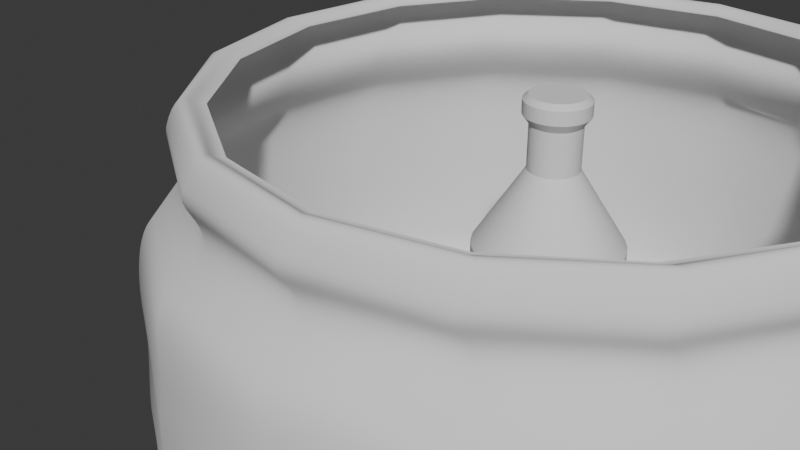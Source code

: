 # Source: bottle.blend  (saved by Blender 4.5.90; exported with 4.5.12 LTS)
import bpy
from mathutils import Matrix  # noqa: F401  (used for matrix-valued properties, if any)

bpy.ops.wm.read_factory_settings(use_empty=True)
scene = bpy.context.scene
scene.name = 'Scene'

# ---- collections
col_collection = bpy.data.collections.new('Collection'); scene.collection.children.link(col_collection)

# ---- node groups
ng_smooth_by_angle = bpy.data.node_groups.new('Smooth by Angle', 'GeometryNodeTree')
_s = ng_smooth_by_angle.interface.new_socket(name='Mesh', in_out='OUTPUT', socket_type='NodeSocketGeometry')
_s = ng_smooth_by_angle.interface.new_socket(name='Mesh', in_out='INPUT', socket_type='NodeSocketGeometry')
_s = ng_smooth_by_angle.interface.new_socket(name='Angle', in_out='INPUT', socket_type='NodeSocketFloat')
_s.subtype = 'ANGLE'
_s.default_value = 0.5236
_s.min_value = 0.0
_s.max_value = 3.142
_s.description = 'Maximum face angle for smooth edges'
_s = ng_smooth_by_angle.interface.new_socket(name='Ignore Sharpness', in_out='INPUT', socket_type='NodeSocketBool')
_s.force_non_field = True
ng_smooth_by_angle.description = 'Set the sharpness of mesh edges based on the angle between the neighboring faces'
ng_smooth_by_angle.is_modifier = True
_N = ng_smooth_by_angle.nodes; _L = ng_smooth_by_angle.links
n0 = _N.new('GeometryNodeSetShadeSmooth'); n0.name = 'Set Shade Smooth'; n0.location = (120, -80)
n0.domain = 'EDGE'
n1 = _N.new('GeometryNodeSetShadeSmooth'); n1.name = 'Set Shade Smooth.001'; n1.location = (300, -80)
n2 = _N.new('NodeGroupOutput'); n2.name = 'Group Output'; n2.location = (480, -80)
n3 = _N.new('GeometryNodeInputMeshEdgeAngle'); n3.name = 'Edge Angle'; n3.location = (-440, -240)
n4 = _N.new('NodeGroupInput'); n4.name = 'Group Input'; n4.location = (-80, -80)
n5 = _N.new('GeometryNodeInputEdgeSmooth'); n5.name = 'Is Edge Smooth'; n5.location = (-260, -120)
n6 = _N.new('GeometryNodeInputShadeSmooth'); n6.name = 'Is Shade Smooth'; n6.location = (-440, -397)
n7 = _N.new('FunctionNodeCompare'); n7.name = 'Compare'; n7.location = (-260, -260)
n7.operation = 'LESS_EQUAL'
n7.inputs[6].default_value = (0.0, 0.0, 0.0, 0.0)
n7.inputs[7].default_value = (0.0, 0.0, 0.0, 0.0)
n8 = _N.new('FunctionNodeBooleanMath'); n8.name = 'Boolean Math.001'; n8.location = (-80, -260)
n9 = _N.new('NodeGroupInput'); n9.name = 'Group Input.001'; n9.location = (-440, -329)
n10 = _N.new('NodeGroupInput'); n10.name = 'Group Input.002'; n10.location = (-259, -189)
n11 = _N.new('FunctionNodeBooleanMath'); n11.name = 'Boolean Math'; n11.location = (-80, -149)
n11.operation = 'OR'
n12 = _N.new('FunctionNodeBooleanMath'); n12.name = 'Boolean Math.002'; n12.location = (-260, -380)
n12.operation = 'OR'
n13 = _N.new('NodeGroupInput'); n13.name = 'Group Input.003'; n13.location = (-440, -460)
_L.new(n3.outputs[0], n7.inputs[0])
_L.new(n1.outputs[0], n2.inputs[0])
_L.new(n9.outputs[1], n7.inputs[1])
_L.new(n7.outputs[0], n8.inputs[0])
_L.new(n4.outputs[0], n0.inputs[0])
_L.new(n0.outputs[0], n1.inputs[0])
_L.new(n8.outputs[0], n0.inputs[2])
_L.new(n10.outputs[2], n11.inputs[1])
_L.new(n5.outputs[0], n11.inputs[0])
_L.new(n11.outputs[0], n0.inputs[1])
_L.new(n13.outputs[2], n12.inputs[1])
_L.new(n6.outputs[0], n12.inputs[0])
_L.new(n12.outputs[0], n8.inputs[1])
n2.is_active_output = True

# ---- world
world_world = bpy.data.worlds.new('World'); scene.world = world_world
world_world.use_nodes = True; world_world.node_tree.nodes.clear()
_N = world_world.node_tree.nodes; _L = world_world.node_tree.links
n0 = _N.new('ShaderNodeOutputWorld'); n0.name = 'World Output'; n0.location = (200, 100)
n1 = _N.new('ShaderNodeBackground'); n1.name = 'Background'; n1.location = (-200, 100)
n1.inputs[0].default_value = (0.05088, 0.05088, 0.05088, 1.0)
_L.new(n1.outputs[0], n0.inputs[0])
n0.is_active_output = True
world_world.color = (0.05088, 0.05088, 0.05088)
world_world.sun_shadow_jitter_overblur = 0.0

# ---- meshes
me_plane = bpy.data.meshes.new('Plane')
me_plane.from_pydata([(-0.8142, -0.8142, 0.0), (0.8142, -0.8142, 0.0), (-0.8142, 0.8142, 0.0), (0.8142, 0.8142, 0.0), (-1.151, 5.033e-08, 0.0), (-5.033e-08, -1.151, 0.0), (1.151, -5.033e-08, 0.0), (5.033e-08, 1.151, 0.0), (0.0, 0.0, 0.0), (-1.064, -0.4407, 0.0), (0.4407, -1.064, 0.0), (1.064, 0.4407, 0.0), (-0.4407, 1.064, 0.0), (-1.064, 0.4407, 0.0), (-0.4407, -1.064, 0.0), (1.064, -0.4407, 0.0), (0.4407, 1.064, 0.0), (0.0, 0.5, 0.0), (0.0, -0.5, 0.0), (-0.5, 0.0, 0.0), (0.5, 0.0, 0.0), (0.5, -0.5, 0.0), (-0.5, -0.5, 0.0), (-0.5, 0.5, 0.0), (0.5, 0.5, 0.0), (-0.9574, -0.6397, 0.0), (0.6397, -0.9574, 0.0), (0.9574, 0.6397, 0.0), (-0.6397, 0.9574, 0.0), (-1.129, 0.2246, 0.0), (-0.2246, -1.129, 0.0), (1.129, -0.2246, 0.0), (0.2246, 1.129, 0.0), (0.0, 0.75, 0.0), (0.0, -0.25, 0.0), (-0.75, 0.0, 0.0), (0.25, 0.0, 0.0), (-1.129, -0.2246, 0.0), (0.2246, -1.129, 0.0), (1.129, 0.2246, 0.0), (-0.2246, 1.129, 0.0), (-0.9574, 0.6397, 0.0), (-0.6397, -0.9574, 0.0), (0.9574, -0.6397, 0.0), (0.6397, 0.9574, 0.0), (0.0, 0.25, 0.0), (0.0, -0.75, 0.0), (-0.25, 0.0, 0.0), (0.75, 0.0, 0.0), (0.5, -0.25, 0.0), (0.5, -0.75, 0.0), (0.25, -0.5, 0.0), (0.75, -0.5, 0.0), (-0.5, -0.25, 0.0), (-0.5, -0.75, 0.0), (-0.75, -0.5, 0.0), (-0.25, -0.5, 0.0), (-0.5, 0.75, 0.0), (-0.5, 0.25, 0.0), (-0.75, 0.5, 0.0), (-0.25, 0.5, 0.0), (0.5, 0.75, 0.0), (0.5, 0.25, 0.0), (0.25, 0.5, 0.0), (0.75, 0.5, 0.0), (0.75, 0.25, 0.0), (0.25, 0.25, 0.0), (0.25, 0.75, 0.0), (-0.25, 0.25, 0.0), (-0.75, 0.25, 0.0), (-0.75, 0.75, 0.0), (-0.25, -0.75, 0.0), (-0.75, -0.75, 0.0), (-0.75, -0.25, 0.0), (0.75, -0.75, 0.0), (0.25, -0.75, 0.0), (0.25, -0.25, 0.0), (0.75, -0.25, 0.0), (-0.25, -0.25, 0.0), (-0.25, 0.75, 0.0), (0.75, 0.75, 0.0), (-0.8142, -0.8142, 0.0), (0.8142, -0.8142, 0.0), (-0.8142, 0.8142, 0.0), (0.8142, 0.8142, 0.0), (-1.151, 5.033e-08, 0.0), (-5.033e-08, -1.151, 0.0), (1.151, -5.033e-08, 0.0), (5.033e-08, 1.151, 0.0), (-1.064, -0.4407, 0.0), (0.4407, -1.064, 0.0), (1.064, 0.4407, 0.0), (-0.4407, 1.064, 0.0), (-1.064, 0.4407, 0.0), (-0.4407, -1.064, 0.0), (1.064, -0.4407, 0.0), (0.4407, 1.064, 0.0), (-0.9574, -0.6397, 0.0), (0.6397, -0.9574, 0.0), (0.9574, 0.6397, 0.0), (-0.6397, 0.9574, 0.0), (-1.129, 0.2246, 0.0), (-0.2246, -1.129, 0.0), (1.129, -0.2246, 0.0), (0.2246, 1.129, 0.0), (-1.129, -0.2246, 0.0), (0.2246, -1.129, 0.0), (1.129, 0.2246, 0.0), (-0.2246, 1.129, 0.0), (-0.9574, 0.6397, 0.0), (-0.6397, -0.9574, 0.0), (0.9574, -0.6397, 0.0), (0.6397, 0.9574, 0.0), (-0.8142, -0.8142, 0.0), (0.8142, -0.8142, 0.0), (-0.8142, 0.8142, 0.0), (0.8142, 0.8142, 0.0), (-1.151, 5.033e-08, 0.0), (-5.033e-08, -1.151, 0.0), (1.151, -5.033e-08, 0.0), (5.033e-08, 1.151, 0.0), (-1.064, -0.4407, 0.0), (0.4407, -1.064, 0.0), (1.064, 0.4407, 0.0), (-0.4407, 1.064, 0.0), (-1.064, 0.4407, 0.0), (-0.4407, -1.064, 0.0), (1.064, -0.4407, 0.0), (0.4407, 1.064, 0.0), (-0.9574, -0.6397, 0.0), (0.6397, -0.9574, 0.0), (0.9574, 0.6397, 0.0), (-0.6397, 0.9574, 0.0), (-1.129, 0.2246, 0.0), (-0.2246, -1.129, 0.0), (1.129, -0.2246, 0.0), (0.2246, 1.129, 0.0), (-1.129, -0.2246, 0.0), (0.2246, -1.129, 0.0), (1.129, 0.2246, 0.0), (-0.2246, 1.129, 0.0), (-0.9574, 0.6397, 0.0), (-0.6397, -0.9574, 0.0), (0.9574, -0.6397, 0.0), (0.6397, 0.9574, 0.0), (-0.8888, -0.8888, 0.1285), (0.8888, -0.8888, 0.1285), (-0.8888, 0.8888, 0.1285), (0.8888, 0.8888, 0.1285), (-1.257, 5.529e-08, 0.1285), (-5.477e-08, -1.257, 0.1285), (1.257, -5.46e-08, 0.1285), (5.512e-08, 1.257, 0.1285), (-1.161, -0.481, 0.1285), (0.481, -1.161, 0.1285), (1.161, 0.481, 0.1285), (-0.481, 1.161, 0.1285), (-1.161, 0.481, 0.1285), (-0.481, -1.161, 0.1285), (1.161, -0.481, 0.1285), (0.481, 1.161, 0.1285), (-1.045, -0.6984, 0.1285), (0.6984, -1.045, 0.1285), (1.045, 0.6984, 0.1285), (-0.6984, 1.045, 0.1285), (-1.233, 0.2452, 0.1285), (-0.2452, -1.233, 0.1285), (1.233, -0.2452, 0.1285), (0.2452, 1.233, 0.1285), (-1.233, -0.2452, 0.1285), (0.2452, -1.233, 0.1285), (1.233, 0.2452, 0.1285), (-0.2452, 1.233, 0.1285), (-1.045, 0.6984, 0.1285), (-0.6984, -1.045, 0.1285), (1.045, -0.6984, 0.1285), (0.6984, 1.045, 0.1285), (-0.986, -0.986, 0.2728), (0.986, -0.986, 0.2728), (-0.986, 0.986, 0.2728), (0.986, 0.986, 0.2728), (-1.394, 6.133e-08, 0.2728), (-6.097e-08, -1.394, 0.2728), (1.394, -6.057e-08, 0.2728), (6.094e-08, 1.394, 0.2728), (-1.288, -0.5336, 0.2728), (0.5336, -1.288, 0.2728), (1.288, 0.5336, 0.2728), (-0.5336, 1.288, 0.2728), (-1.288, 0.5336, 0.2728), (-0.5336, -1.288, 0.2728), (1.288, -0.5336, 0.2728), (0.5336, 1.288, 0.2728), (-1.159, -0.7747, 0.2728), (0.7747, -1.159, 0.2728), (1.159, 0.7747, 0.2728), (-0.7747, 1.159, 0.2728), (-1.368, 0.272, 0.2728), (-0.272, -1.368, 0.2728), (1.368, -0.272, 0.2728), (0.272, 1.368, 0.2728), (-1.368, -0.272, 0.2728), (0.272, -1.368, 0.2728), (1.368, 0.272, 0.2728), (-0.272, 1.368, 0.2728), (-1.159, 0.7747, 0.2728), (-0.7747, -1.159, 0.2728), (1.159, -0.7747, 0.2728), (0.7747, 1.159, 0.2728), (-0.986, -0.986, 0.2728), (0.986, -0.986, 0.2728), (-0.986, 0.986, 0.2728), (0.986, 0.986, 0.2728), (-1.394, 6.133e-08, 0.2728), (-6.097e-08, -1.394, 0.2728), (1.394, -6.057e-08, 0.2728), (6.094e-08, 1.394, 0.2728), (-1.288, -0.5336, 0.2728), (0.5336, -1.288, 0.2728), (1.288, 0.5336, 0.2728), (-0.5336, 1.288, 0.2728), (-1.288, 0.5336, 0.2728), (-0.5336, -1.288, 0.2728), (1.288, -0.5336, 0.2728), (0.5336, 1.288, 0.2728), (-1.159, -0.7747, 0.2728), (0.7747, -1.159, 0.2728), (1.159, 0.7747, 0.2728), (-0.7747, 1.159, 0.2728), (-1.368, 0.272, 0.2728), (-0.272, -1.368, 0.2728), (1.368, -0.272, 0.2728), (0.272, 1.368, 0.2728), (-1.368, -0.272, 0.2728), (0.272, -1.368, 0.2728), (1.368, 0.272, 0.2728), (-0.272, 1.368, 0.2728), (-1.159, 0.7747, 0.2728), (-0.7747, -1.159, 0.2728), (1.159, -0.7747, 0.2728), (0.7747, 1.159, 0.2728), (-0.986, -0.986, 0.2728), (0.986, -0.986, 0.2728), (-0.986, 0.986, 0.2728), (0.986, 0.986, 0.2728), (-1.394, 6.133e-08, 0.2728), (-6.097e-08, -1.394, 0.2728), (1.394, -6.057e-08, 0.2728), (6.094e-08, 1.394, 0.2728), (-1.288, -0.5336, 0.2728), (0.5336, -1.288, 0.2728), (1.288, 0.5336, 0.2728), (-0.5336, 1.288, 0.2728), (-1.288, 0.5336, 0.2728), (-0.5336, -1.288, 0.2728), (1.288, -0.5336, 0.2728), (0.5336, 1.288, 0.2728), (-1.159, -0.7747, 0.2728), (0.7747, -1.159, 0.2728), (1.159, 0.7747, 0.2728), (-0.7747, 1.159, 0.2728), (-1.368, 0.272, 0.2728), (-0.272, -1.368, 0.2728), (1.368, -0.272, 0.2728), (0.272, 1.368, 0.2728), (-1.368, -0.272, 0.2728), (0.272, -1.368, 0.2728), (1.368, 0.272, 0.2728), (-0.272, 1.368, 0.2728), (-1.159, 0.7747, 0.2728), (-0.7747, -1.159, 0.2728), (1.159, -0.7747, 0.2728), (0.7747, 1.159, 0.2728), (-0.986, -0.986, 4.373), (0.986, -0.986, 4.373), (-0.986, 0.986, 4.373), (0.986, 0.986, 4.373), (-1.394, 6.133e-08, 4.373), (-6.097e-08, -1.394, 4.373), (1.394, -6.057e-08, 4.373), (6.094e-08, 1.394, 4.373), (-1.288, -0.5336, 4.373), (0.5336, -1.288, 4.373), (1.288, 0.5336, 4.373), (-0.5336, 1.288, 4.373), (-1.288, 0.5336, 4.373), (-0.5336, -1.288, 4.373), (1.288, -0.5336, 4.373), (0.5336, 1.288, 4.373), (-1.159, -0.7747, 4.373), (0.7747, -1.159, 4.373), (1.159, 0.7747, 4.373), (-0.7747, 1.159, 4.373), (-1.368, 0.272, 4.373), (-0.272, -1.368, 4.373), (1.368, -0.272, 4.373), (0.272, 1.368, 4.373), (-1.368, -0.272, 4.373), (0.272, -1.368, 4.373), (1.368, 0.272, 4.373), (-0.272, 1.368, 4.373), (-1.159, 0.7747, 4.373), (-0.7747, -1.159, 4.373), (1.159, -0.7747, 4.373), (0.7747, 1.159, 4.373), (-0.3365, -0.3365, 5.836), (0.3365, -0.3365, 5.836), (-0.3365, 0.3365, 5.836), (0.3365, 0.3365, 5.836), (-0.4758, 2.093e-08, 5.836), (-1.958e-08, -0.4758, 5.836), (0.4758, -2.067e-08, 5.836), (2.202e-08, 0.4758, 5.836), (-0.4396, -0.1821, 5.836), (0.1821, -0.4396, 5.836), (0.4396, 0.1821, 5.836), (-0.1821, 0.4396, 5.836), (-0.4396, 0.1821, 5.836), (-0.1821, -0.4396, 5.836), (0.4396, -0.1821, 5.836), (0.1821, 0.4396, 5.836), (-0.3956, -0.2644, 5.836), (0.2644, -0.3956, 5.836), (0.3956, 0.2644, 5.836), (-0.2644, 0.3956, 5.836), (-0.4667, 0.09283, 5.836), (-0.09283, -0.4667, 5.836), (0.4667, -0.09283, 5.836), (0.09283, 0.4667, 5.836), (-0.4667, -0.09283, 5.836), (0.09283, -0.4667, 5.836), (0.4667, 0.09283, 5.836), (-0.09283, 0.4667, 5.836), (-0.3956, 0.2644, 5.836), (-0.2644, -0.3956, 5.836), (0.3956, -0.2644, 5.836), (0.2644, 0.3956, 5.836), (-0.3365, -0.3365, 6.673), (0.3365, -0.3365, 6.673), (-0.3365, 0.3365, 6.673), (0.3365, 0.3365, 6.673), (-0.4758, 2.093e-08, 6.673), (-1.958e-08, -0.4758, 6.673), (0.4758, -2.067e-08, 6.673), (2.202e-08, 0.4758, 6.673), (-0.4396, -0.1821, 6.673), (0.1821, -0.4396, 6.673), (0.4396, 0.1821, 6.673), (-0.1821, 0.4396, 6.673), (-0.4396, 0.1821, 6.673), (-0.1821, -0.4396, 6.673), (0.4396, -0.1821, 6.673), (0.1821, 0.4396, 6.673), (-0.3956, -0.2644, 6.673), (0.2644, -0.3956, 6.673), (0.3956, 0.2644, 6.673), (-0.2644, 0.3956, 6.673), (-0.4667, 0.09283, 6.673), (-0.09283, -0.4667, 6.673), (0.4667, -0.09283, 6.673), (0.09283, 0.4667, 6.673), (-0.4667, -0.09283, 6.673), (0.09283, -0.4667, 6.673), (0.4667, 0.09283, 6.673), (-0.09283, 0.4667, 6.673), (-0.3956, 0.2644, 6.673), (-0.2644, -0.3956, 6.673), (0.3956, -0.2644, 6.673), (0.2644, 0.3956, 6.673), (-0.3365, -0.3365, 6.673), (0.3365, -0.3365, 6.673), (-0.3365, 0.3365, 6.673), (0.3365, 0.3365, 6.673), (-0.4758, 2.093e-08, 6.673), (-1.958e-08, -0.4758, 6.673), (0.4758, -2.067e-08, 6.673), (2.202e-08, 0.4758, 6.673), (-0.4396, -0.1821, 6.673), (0.1821, -0.4396, 6.673), (0.4396, 0.1821, 6.673), (-0.1821, 0.4396, 6.673), (-0.4396, 0.1821, 6.673), (-0.1821, -0.4396, 6.673), (0.4396, -0.1821, 6.673), (0.1821, 0.4396, 6.673), (-0.3956, -0.2644, 6.673), (0.2644, -0.3956, 6.673), (0.3956, 0.2644, 6.673), (-0.2644, 0.3956, 6.673), (-0.4667, 0.09283, 6.673), (-0.09283, -0.4667, 6.673), (0.4667, -0.09283, 6.673), (0.09283, 0.4667, 6.673), (-0.4667, -0.09283, 6.673), (0.09283, -0.4667, 6.673), (0.4667, 0.09283, 6.673), (-0.09283, 0.4667, 6.673), (-0.3956, 0.2644, 6.673), (-0.2644, -0.3956, 6.673), (0.3956, -0.2644, 6.673), (0.2644, 0.3956, 6.673), (-0.4284, -0.4284, 6.847), (0.4284, -0.4284, 6.847), (-0.4284, 0.4284, 6.847), (0.4284, 0.4284, 6.847), (-0.6059, 2.665e-08, 6.847), (-2.493e-08, -0.6059, 6.847), (0.6059, -2.632e-08, 6.847), (2.804e-08, 0.6059, 6.847), (-0.5598, -0.2319, 6.847), (0.2319, -0.5598, 6.847), (0.5598, 0.2319, 6.847), (-0.2319, 0.5598, 6.847), (-0.5598, 0.2319, 6.847), (-0.2319, -0.5598, 6.847), (0.5598, -0.2319, 6.847), (0.2319, 0.5598, 6.847), (-0.5038, -0.3366, 6.847), (0.3366, -0.5038, 6.847), (0.5038, 0.3366, 6.847), (-0.3366, 0.5038, 6.847), (-0.5942, 0.1182, 6.847), (-0.1182, -0.5942, 6.847), (0.5942, -0.1182, 6.847), (0.1182, 0.5942, 6.847), (-0.5942, -0.1182, 6.847), (0.1182, -0.5942, 6.847), (0.5942, 0.1182, 6.847), (-0.1182, 0.5942, 6.847), (-0.5038, 0.3366, 6.847), (-0.3366, -0.5038, 6.847), (0.5038, -0.3366, 6.847), (0.3366, 0.5038, 6.847), (1.063, -0.4322, 0.1991), (-0.3599, -0.3599, 7.202), (-0.4284, -0.4284, 7.106), (0.3599, -0.3599, 7.202), (0.4284, -0.4284, 7.106), (-0.3599, 0.3599, 7.202), (-0.4284, 0.4284, 7.106), (0.3599, 0.3599, 7.202), (0.4284, 0.4284, 7.106), (-0.509, 2.515e-08, 7.202), (-0.6059, 2.665e-08, 7.106), (-2.608e-08, -0.509, 7.202), (-2.493e-08, -0.6059, 7.106), (0.509, -2.421e-08, 7.202), (0.6059, -2.632e-08, 7.106), (2.608e-08, 0.509, 7.202), (2.804e-08, 0.6059, 7.106), (-0.4702, -0.1948, 7.202), (-0.5598, -0.2319, 7.106), (0.1948, -0.4702, 7.202), (0.2319, -0.5598, 7.106), (0.4702, 0.1948, 7.202), (0.5598, 0.2319, 7.106), (-0.1948, 0.4702, 7.202), (-0.2319, 0.5598, 7.106), (-0.4702, 0.1948, 7.202), (-0.5598, 0.2319, 7.106), (-0.1948, -0.4702, 7.202), (-0.2319, -0.5598, 7.106), (0.4702, -0.1948, 7.202), (0.5598, -0.2319, 7.106), (0.1948, 0.4702, 7.202), (0.2319, 0.5598, 7.106), (-0.5038, -0.3366, 7.106), (-0.4232, -0.2828, 7.202), (0.3366, -0.5038, 7.106), (0.2828, -0.4232, 7.202), (0.5038, 0.3366, 7.106), (0.4232, 0.2828, 7.202), (-0.3366, 0.5038, 7.106), (-0.2828, 0.4232, 7.202), (-0.5942, 0.1182, 7.106), (-0.4992, 0.09929, 7.202), (-0.1182, -0.5942, 7.106), (-0.09929, -0.4992, 7.202), (0.5942, -0.1182, 7.106), (0.4992, -0.09929, 7.202), (0.1182, 0.5942, 7.106), (0.09929, 0.4992, 7.202), (-0.5942, -0.1182, 7.106), (-0.4992, -0.09929, 7.202), (0.1182, -0.5942, 7.106), (0.09929, -0.4992, 7.202), (0.5942, 0.1182, 7.106), (0.4992, 0.09929, 7.202), (-0.1182, 0.5942, 7.106), (-0.09929, 0.4992, 7.202), (-0.5038, 0.3366, 7.106), (-0.4232, 0.2828, 7.202), (-0.3366, -0.5038, 7.106), (-0.2828, -0.4232, 7.202), (0.5038, -0.3366, 7.106), (0.4232, -0.2828, 7.202), (0.3366, 0.5038, 7.106), (0.2828, 0.4232, 7.202)], [], [(80, 27, 3, 44), (79, 33, 7, 40), (78, 34, 8, 47), (77, 31, 6, 48), (76, 49, 20, 36), (75, 50, 21, 51), (74, 43, 15, 52), (73, 53, 19, 35), (72, 54, 22, 55), (71, 46, 18, 56), (70, 57, 12, 28), (69, 58, 23, 59), (68, 45, 17, 60), (67, 61, 16, 32), (66, 62, 24, 63), (65, 39, 11, 64), (62, 65, 64, 24), (20, 48, 65, 62), (48, 6, 39, 65), (45, 66, 63, 17), (8, 36, 66, 45), (36, 20, 62, 66), (33, 67, 32, 7), (17, 63, 67, 33), (63, 24, 61, 67), (58, 68, 60, 23), (19, 47, 68, 58), (47, 8, 45, 68), (29, 69, 59, 13), (4, 35, 69, 29), (35, 19, 58, 69), (41, 70, 28, 2), (13, 59, 70, 41), (59, 23, 57, 70), (54, 71, 56, 22), (14, 30, 71, 54), (30, 5, 46, 71), (25, 72, 55, 9), (0, 42, 72, 25), (42, 14, 54, 72), (37, 73, 35, 4), (9, 55, 73, 37), (55, 22, 53, 73), (50, 74, 52, 21), (10, 26, 74, 50), (26, 1, 43, 74), (46, 75, 51, 18), (5, 38, 75, 46), (38, 10, 50, 75), (34, 76, 36, 8), (18, 51, 76, 34), (51, 21, 49, 76), (49, 77, 48, 20), (21, 52, 77, 49), (52, 15, 31, 77), (53, 78, 47, 19), (22, 56, 78, 53), (56, 18, 34, 78), (57, 79, 40, 12), (23, 60, 79, 57), (60, 17, 33, 79), (61, 80, 44, 16), (24, 64, 80, 61), (64, 11, 27, 80), (37, 4, 85, 105), (9, 37, 105, 89), (38, 5, 86, 106), (10, 38, 106, 90), (25, 9, 89, 97), (0, 25, 97, 81), (39, 6, 87, 107), (11, 39, 107, 91), (26, 10, 90, 98), (1, 26, 98, 82), (40, 7, 88, 108), (12, 40, 108, 92), (27, 11, 91, 99), (3, 27, 99, 84), (41, 2, 83, 109), (13, 41, 109, 93), (28, 12, 92, 100), (2, 28, 100, 83), (42, 0, 81, 110), (14, 42, 110, 94), (29, 13, 93, 101), (4, 29, 101, 85), (43, 1, 82, 111), (15, 43, 111, 95), (30, 14, 94, 102), (5, 30, 102, 86), (44, 3, 84, 112), (16, 44, 112, 96), (31, 15, 95, 103), (6, 31, 103, 87), (32, 16, 96, 104), (7, 32, 104, 88), (107, 87, 119, 139), (94, 110, 142, 126), (81, 97, 129, 113), (108, 88, 120, 140), (95, 111, 143, 127), (82, 98, 130, 114), (109, 83, 115, 141), (96, 112, 144, 128), (84, 99, 131, 116), (110, 81, 113, 142), (97, 89, 121, 129), (83, 100, 132, 115), (111, 82, 114, 143), (98, 90, 122, 130), (85, 101, 133, 117), (112, 84, 116, 144), (99, 91, 123, 131), (86, 102, 134, 118), (100, 92, 124, 132), (87, 103, 135, 119), (101, 93, 125, 133), (88, 104, 136, 120), (102, 94, 126, 134), (89, 105, 137, 121), (103, 95, 127, 135), (90, 106, 138, 122), (104, 96, 128, 136), (91, 107, 139, 123), (105, 85, 117, 137), (92, 108, 140, 124), (106, 86, 118, 138), (93, 109, 141, 125), (116, 131, 163, 148), (142, 113, 145, 174), (129, 121, 153, 161), (115, 132, 164, 147), (143, 114, 146, 175), (130, 122, 154, 162), (117, 133, 165, 149), (144, 116, 148, 176), (131, 123, 155, 163), (118, 134, 166, 150), (132, 124, 156, 164), (119, 135, 167, 151), (133, 125, 157, 165), (120, 136, 168, 152), (134, 126, 158, 166), (121, 137, 169, 153), (135, 127, 159, 167), (122, 138, 170, 154), (136, 128, 160, 168), (123, 139, 171, 155), (137, 117, 149, 169), (124, 140, 172, 156), (138, 118, 150, 170), (125, 141, 173, 157), (139, 119, 151, 171), (126, 142, 174, 158), (113, 129, 161, 145), (140, 120, 152, 172), (127, 143, 175, 159), (114, 130, 162, 146), (141, 115, 147, 173), (128, 144, 176, 160), (150, 166, 198, 182), (164, 156, 188, 196), (151, 167, 199, 183), (165, 157, 189, 197), (152, 168, 200, 184), (166, 158, 190, 198), (153, 169, 201, 185), (167, 159, 191, 199), (154, 170, 202, 186), (168, 160, 192, 200), (155, 171, 203, 187), (169, 149, 181, 201), (156, 172, 204, 188), (170, 150, 182, 202), (157, 173, 205, 189), (171, 151, 183, 203), (158, 174, 206, 190), (145, 161, 193, 177), (172, 152, 184, 204), (159, 175, 207, 191), (146, 162, 194, 178), (173, 147, 179, 205), (160, 176, 208, 192), (148, 163, 195, 180), (174, 145, 177, 206), (161, 153, 185, 193), (147, 164, 196, 179), (175, 146, 178, 207), (162, 154, 186, 194), (149, 165, 197, 181), (176, 148, 180, 208), (163, 155, 187, 195), (185, 201, 233, 217), (199, 191, 223, 231), (186, 202, 234, 218), (200, 192, 224, 232), (187, 203, 235, 219), (201, 181, 213, 233), (188, 204, 236, 220), (202, 182, 214, 234), (189, 205, 237, 221), (203, 183, 215, 235), (190, 206, 238, 222), (177, 193, 225, 209), (204, 184, 216, 236), (191, 207, 239, 223), (178, 194, 226, 210), (205, 179, 211, 237), (192, 208, 240, 224), (180, 195, 227, 212), (206, 177, 209, 238), (193, 185, 217, 225), (179, 196, 228, 211), (207, 178, 210, 239), (194, 186, 218, 226), (181, 197, 229, 213), (208, 180, 212, 240), (195, 187, 219, 227), (182, 198, 230, 214), (196, 188, 220, 228), (183, 199, 231, 215), (197, 189, 221, 229), (184, 200, 232, 216), (198, 190, 222, 230), (220, 236, 268, 252), (234, 214, 246, 266), (221, 237, 269, 253), (235, 215, 247, 267), (222, 238, 270, 254), (209, 225, 257, 241), (236, 216, 248, 268), (223, 239, 271, 255), (210, 226, 258, 242), (237, 211, 243, 269), (224, 240, 272, 256), (212, 227, 259, 244), (238, 209, 241, 270), (225, 217, 249, 257), (211, 228, 260, 243), (239, 210, 242, 271), (226, 218, 250, 258), (213, 229, 261, 245), (240, 212, 244, 272), (227, 219, 251, 259), (214, 230, 262, 246), (228, 220, 252, 260), (215, 231, 263, 247), (229, 221, 253, 261), (216, 232, 264, 248), (230, 222, 254, 262), (217, 233, 265, 249), (231, 223, 255, 263), (218, 234, 266, 250), (232, 224, 256, 264), (219, 235, 267, 251), (233, 213, 245, 265), (255, 271, 303, 287), (242, 258, 290, 274), (269, 243, 275, 301), (256, 272, 304, 288), (244, 259, 291, 276), (270, 241, 273, 302), (257, 249, 281, 289), (243, 260, 292, 275), (271, 242, 274, 303), (258, 250, 282, 290), (245, 261, 293, 277), (272, 244, 276, 304), (259, 251, 283, 291), (246, 262, 294, 278), (260, 252, 284, 292), (247, 263, 295, 279), (261, 253, 285, 293), (248, 264, 296, 280), (262, 254, 286, 294), (249, 265, 297, 281), (263, 255, 287, 295), (250, 266, 298, 282), (264, 256, 288, 296), (251, 267, 299, 283), (265, 245, 277, 297), (252, 268, 300, 284), (266, 246, 278, 298), (253, 269, 301, 285), (267, 247, 279, 299), (254, 270, 302, 286), (241, 257, 289, 273), (268, 248, 280, 300), (290, 282, 314, 322), (277, 293, 325, 309), (304, 276, 308, 336), (291, 283, 315, 323), (278, 294, 326, 310), (292, 284, 316, 324), (279, 295, 327, 311), (293, 285, 317, 325), (280, 296, 328, 312), (294, 286, 318, 326), (281, 297, 329, 313), (295, 287, 319, 327), (282, 298, 330, 314), (296, 288, 320, 328), (283, 299, 331, 315), (297, 277, 309, 329), (284, 300, 332, 316), (298, 278, 310, 330), (285, 301, 333, 317), (299, 279, 311, 331), (286, 302, 334, 318), (273, 289, 321, 305), (300, 280, 312, 332), (287, 303, 335, 319), (274, 290, 322, 306), (301, 275, 307, 333), (288, 304, 336, 320), (276, 291, 323, 308), (302, 273, 305, 334), (289, 281, 313, 321), (275, 292, 324, 307), (303, 274, 306, 335), (325, 317, 349, 357), (312, 328, 360, 344), (326, 318, 350, 358), (313, 329, 361, 345), (327, 319, 351, 359), (314, 330, 362, 346), (328, 320, 352, 360), (315, 331, 363, 347), (329, 309, 341, 361), (316, 332, 364, 348), (330, 310, 342, 362), (317, 333, 365, 349), (331, 311, 343, 363), (318, 334, 366, 350), (305, 321, 353, 337), (332, 312, 344, 364), (319, 335, 367, 351), (306, 322, 354, 338), (333, 307, 339, 365), (320, 336, 368, 352), (308, 323, 355, 340), (334, 305, 337, 366), (321, 313, 345, 353), (307, 324, 356, 339), (335, 306, 338, 367), (322, 314, 346, 354), (309, 325, 357, 341), (336, 308, 340, 368), (323, 315, 347, 355), (310, 326, 358, 342), (324, 316, 348, 356), (311, 327, 359, 343), (360, 352, 384, 392), (347, 363, 395, 379), (361, 341, 373, 393), (348, 364, 396, 380), (362, 342, 374, 394), (349, 365, 397, 381), (363, 343, 375, 395), (350, 366, 398, 382), (337, 353, 385, 369), (364, 344, 376, 396), (351, 367, 399, 383), (338, 354, 386, 370), (365, 339, 371, 397), (352, 368, 400, 384), (340, 355, 387, 372), (366, 337, 369, 398), (353, 345, 377, 385), (339, 356, 388, 371), (367, 338, 370, 399), (354, 346, 378, 386), (341, 357, 389, 373), (368, 340, 372, 400), (355, 347, 379, 387), (342, 358, 390, 374), (356, 348, 380, 388), (343, 359, 391, 375), (357, 349, 381, 389), (344, 360, 392, 376), (358, 350, 382, 390), (345, 361, 393, 377), (359, 351, 383, 391), (346, 362, 394, 378), (395, 375, 407, 427), (382, 398, 430, 414), (369, 385, 417, 401), (396, 376, 408, 428), (383, 399, 431, 415), (370, 386, 418, 402), (397, 371, 403, 429), (384, 400, 432, 416), (372, 387, 419, 404), (398, 369, 401, 430), (385, 377, 409, 417), (371, 388, 420, 403), (399, 370, 402, 431), (386, 378, 410, 418), (373, 389, 421, 405), (400, 372, 404, 432), (387, 379, 411, 419), (374, 390, 422, 406), (388, 380, 412, 420), (375, 391, 423, 407), (389, 381, 413, 421), (376, 392, 424, 408), (390, 382, 414, 422), (377, 393, 425, 409), (391, 383, 415, 423), (378, 394, 426, 410), (392, 384, 416, 424), (379, 395, 427, 411), (393, 373, 405, 425), (380, 396, 428, 412), (394, 374, 406, 426), (381, 397, 429, 413), (467, 434, 435, 466), (469, 436, 437, 468), (471, 440, 441, 470), (473, 438, 439, 472), (475, 442, 443, 474), (477, 444, 445, 476), (479, 446, 447, 478), (481, 448, 449, 480), (483, 450, 451, 482), (485, 452, 453, 484), (487, 454, 455, 486), (489, 456, 457, 488), (491, 458, 459, 490), (493, 460, 461, 492), (495, 462, 463, 494), (497, 464, 465, 496), (450, 467, 466, 451), (452, 469, 468, 453), (454, 471, 470, 455), (456, 473, 472, 457), (458, 475, 474, 459), (460, 477, 476, 461), (462, 479, 478, 463), (464, 481, 480, 465), (442, 483, 482, 443), (444, 485, 484, 445), (446, 487, 486, 447), (448, 489, 488, 449), (438, 491, 490, 439), (434, 493, 492, 435), (436, 495, 494, 437), (440, 497, 496, 441), (467, 450, 483, 442, 475, 458, 491, 438, 473, 456, 489, 448, 481, 464, 497, 440, 471, 454, 487, 446, 479, 462, 495, 436, 469, 452, 485, 444, 477, 460, 493, 434), (430, 401, 435, 492), (401, 417, 466, 435), (431, 402, 437, 494), (402, 418, 468, 437), (429, 403, 439, 490), (403, 420, 472, 439), (432, 404, 441, 496), (404, 419, 470, 441), (425, 405, 443, 482), (405, 421, 474, 443), (426, 406, 445, 484), (406, 422, 476, 445), (427, 407, 447, 486), (407, 423, 478, 447), (428, 408, 449, 488), (408, 424, 480, 449), (417, 409, 451, 466), (409, 425, 482, 451), (418, 410, 453, 468), (410, 426, 484, 453), (419, 411, 455, 470), (411, 427, 486, 455), (420, 412, 457, 472), (412, 428, 488, 457), (421, 413, 459, 474), (413, 429, 490, 459), (422, 414, 461, 476), (414, 430, 492, 461), (423, 415, 463, 478), (415, 431, 494, 463), (424, 416, 465, 480), (416, 432, 496, 465)])
me_plane.polygons.foreach_set('use_smooth', [True] * 481)
_uv = me_plane.uv_layers.new(name='UVMap')
_uv.uv.foreach_set('vector', [0.875, 0.875, 1.0, 0.875, 1.0, 1.0, 0.875, 1.0, 0.375, 0.875, 0.5, 0.875, 0.5, 1.0, 0.375, 1.0, 0.375, 0.375, 0.5, 0.375, 0.5, 0.5, 0.375, 0.5, 0.875, 0.375, 1.0, 0.375, 1.0, 0.5, 0.875, 0.5, 0.625, 0.375, 0.75, 0.375, 0.75, 0.5, 0.625, 0.5, 0.625, 0.125, 0.75, 0.125, 0.75, 0.25, 0.625, 0.25, 0.875, 0.125, 1.0, 0.125, 1.0, 0.25, 0.875, 0.25, 0.125, 0.375, 0.25, 0.375, 0.25, 0.5, 0.125, 0.5, 0.125, 0.125, 0.25, 0.125, 0.25, 0.25, 0.125, 0.25, 0.375, 0.125, 0.5, 0.125, 0.5, 0.25, 0.375, 0.25, 0.125, 0.875, 0.25, 0.875, 0.25, 1.0, 0.125, 1.0, 0.125, 0.625, 0.25, 0.625, 0.25, 0.75, 0.125, 0.75, 0.375, 0.625, 0.5, 0.625, 0.5, 0.75, 0.375, 0.75, 0.625, 0.875, 0.75, 0.875, 0.75, 1.0, 0.625, 1.0, 0.625, 0.625, 0.75, 0.625, 0.75, 0.75, 0.625, 0.75, 0.875, 0.625, 1.0, 0.625, 1.0, 0.75, 0.875, 0.75, 0.75, 0.625, 0.875, 0.625, 0.875, 0.75, 0.75, 0.75, 0.75, 0.5, 0.875, 0.5, 0.875, 0.625, 0.75, 0.625, 0.875, 0.5, 1.0, 0.5, 1.0, 0.625, 0.875, 0.625, 0.5, 0.625, 0.625, 0.625, 0.625, 0.75, 0.5, 0.75, 0.5, 0.5, 0.625, 0.5, 0.625, 0.625, 0.5, 0.625, 0.625, 0.5, 0.75, 0.5, 0.75, 0.625, 0.625, 0.625, 0.5, 0.875, 0.625, 0.875, 0.625, 1.0, 0.5, 1.0, 0.5, 0.75, 0.625, 0.75, 0.625, 0.875, 0.5, 0.875, 0.625, 0.75, 0.75, 0.75, 0.75, 0.875, 0.625, 0.875, 0.25, 0.625, 0.375, 0.625, 0.375, 0.75, 0.25, 0.75, 0.25, 0.5, 0.375, 0.5, 0.375, 0.625, 0.25, 0.625, 0.375, 0.5, 0.5, 0.5, 0.5, 0.625, 0.375, 0.625, 0.0, 0.625, 0.125, 0.625, 0.125, 0.75, 0.0, 0.75, 0.0, 0.5, 0.125, 0.5, 0.125, 0.625, 0.0, 0.625, 0.125, 0.5, 0.25, 0.5, 0.25, 0.625, 0.125, 0.625, 0.0, 0.875, 0.125, 0.875, 0.125, 1.0, 0.0, 1.0, 0.0, 0.75, 0.125, 0.75, 0.125, 0.875, 0.0, 0.875, 0.125, 0.75, 0.25, 0.75, 0.25, 0.875, 0.125, 0.875, 0.25, 0.125, 0.375, 0.125, 0.375, 0.25, 0.25, 0.25, 0.25, 0.0, 0.375, 0.0, 0.375, 0.125, 0.25, 0.125, 0.375, 0.0, 0.5, 0.0, 0.5, 0.125, 0.375, 0.125, 0.0, 0.125, 0.125, 0.125, 0.125, 0.25, 0.0, 0.25, 0.0, 0.0, 0.125, 0.0, 0.125, 0.125, 0.0, 0.125, 0.125, 0.0, 0.25, 0.0, 0.25, 0.125, 0.125, 0.125, 0.0, 0.375, 0.125, 0.375, 0.125, 0.5, 0.0, 0.5, 0.0, 0.25, 0.125, 0.25, 0.125, 0.375, 0.0, 0.375, 0.125, 0.25, 0.25, 0.25, 0.25, 0.375, 0.125, 0.375, 0.75, 0.125, 0.875, 0.125, 0.875, 0.25, 0.75, 0.25, 0.75, 0.0, 0.875, 0.0, 0.875, 0.125, 0.75, 0.125, 0.875, 0.0, 1.0, 0.0, 1.0, 0.125, 0.875, 0.125, 0.5, 0.125, 0.625, 0.125, 0.625, 0.25, 0.5, 0.25, 0.5, 0.0, 0.625, 0.0, 0.625, 0.125, 0.5, 0.125, 0.625, 0.0, 0.75, 0.0, 0.75, 0.125, 0.625, 0.125, 0.5, 0.375, 0.625, 0.375, 0.625, 0.5, 0.5, 0.5, 0.5, 0.25, 0.625, 0.25, 0.625, 0.375, 0.5, 0.375, 0.625, 0.25, 0.75, 0.25, 0.75, 0.375, 0.625, 0.375, 0.75, 0.375, 0.875, 0.375, 0.875, 0.5, 0.75, 0.5, 0.75, 0.25, 0.875, 0.25, 0.875, 0.375, 0.75, 0.375, 0.875, 0.25, 1.0, 0.25, 1.0, 0.375, 0.875, 0.375, 0.25, 0.375, 0.375, 0.375, 0.375, 0.5, 0.25, 0.5, 0.25, 0.25, 0.375, 0.25, 0.375, 0.375, 0.25, 0.375, 0.375, 0.25, 0.5, 0.25, 0.5, 0.375, 0.375, 0.375, 0.25, 0.875, 0.375, 0.875, 0.375, 1.0, 0.25, 1.0, 0.25, 0.75, 0.375, 0.75, 0.375, 0.875, 0.25, 0.875, 0.375, 0.75, 0.5, 0.75, 0.5, 0.875, 0.375, 0.875, 0.75, 0.875, 0.875, 0.875, 0.875, 1.0, 0.75, 1.0, 0.75, 0.75, 0.875, 0.75, 0.875, 0.875, 0.75, 0.875, 0.875, 0.75, 1.0, 0.75, 1.0, 0.875, 0.875, 0.875, 0.0, 0.375, 0.0, 0.5, 0.0, 0.5, 0.0, 0.375, 0.0, 0.25, 0.0, 0.375, 0.0, 0.375, 0.0, 0.25, 0.625, 0.0, 0.5, 0.0, 0.5, 0.0, 0.625, 0.0, 0.75, 0.0, 0.625, 0.0, 0.625, 0.0, 0.75, 0.0, 0.0, 0.125, 0.0, 0.25, 0.0, 0.25, 0.0, 0.125, 0.0, 0.0, 0.0, 0.125, 0.0, 0.125, 0.0, 0.0, 1.0, 0.625, 1.0, 0.5, 1.0, 0.5, 1.0, 0.625, 1.0, 0.75, 1.0, 0.625, 1.0, 0.625, 1.0, 0.75, 0.875, 0.0, 0.75, 0.0, 0.75, 0.0, 0.875, 0.0, 1.0, 0.0, 0.875, 0.0, 0.875, 0.0, 1.0, 0.0, 0.375, 1.0, 0.5, 1.0, 0.5, 1.0, 0.375, 1.0, 0.25, 1.0, 0.375, 1.0, 0.375, 1.0, 0.25, 1.0, 1.0, 0.875, 1.0, 0.75, 1.0, 0.75, 1.0, 0.875, 1.0, 1.0, 1.0, 0.875, 1.0, 0.875, 1.0, 1.0, 0.0, 0.875, 0.0, 1.0, 0.0, 1.0, 0.0, 0.875, 0.0, 0.75, 0.0, 0.875, 0.0, 0.875, 0.0, 0.75, 0.125, 1.0, 0.25, 1.0, 0.25, 1.0, 0.125, 1.0, 0.0, 1.0, 0.125, 1.0, 0.125, 1.0, 0.0, 1.0, 0.125, 0.0, 0.0, 0.0, 0.0, 0.0, 0.125, 0.0, 0.25, 0.0, 0.125, 0.0, 0.125, 0.0, 0.25, 0.0, 0.0, 0.625, 0.0, 0.75, 0.0, 0.75, 0.0, 0.625, 0.0, 0.5, 0.0, 0.625, 0.0, 0.625, 0.0, 0.5, 1.0, 0.125, 1.0, 0.0, 1.0, 0.0, 1.0, 0.125, 1.0, 0.25, 1.0, 0.125, 1.0, 0.125, 1.0, 0.25, 0.375, 0.0, 0.25, 0.0, 0.25, 0.0, 0.375, 0.0, 0.5, 0.0, 0.375, 0.0, 0.375, 0.0, 0.5, 0.0, 0.875, 1.0, 1.0, 1.0, 1.0, 1.0, 0.875, 1.0, 0.75, 1.0, 0.875, 1.0, 0.875, 1.0, 0.75, 1.0, 1.0, 0.375, 1.0, 0.25, 1.0, 0.25, 1.0, 0.375, 1.0, 0.5, 1.0, 0.375, 1.0, 0.375, 1.0, 0.5, 0.625, 1.0, 0.75, 1.0, 0.75, 1.0, 0.625, 1.0, 0.5, 1.0, 0.625, 1.0, 0.625, 1.0, 0.5, 1.0, 1.0, 0.625, 1.0, 0.5, 1.0, 0.5, 1.0, 0.625, 0.25, 0.0, 0.125, 0.0, 0.125, 0.0, 0.25, 0.0, 0.0, 0.0, 0.0, 0.125, 0.0, 0.125, 0.0, 0.0, 0.375, 1.0, 0.5, 1.0, 0.5, 1.0, 0.375, 1.0, 1.0, 0.25, 1.0, 0.125, 1.0, 0.125, 1.0, 0.25, 1.0, 0.0, 0.875, 0.0, 0.875, 0.0, 1.0, 0.0, 0.0, 0.875, 0.0, 1.0, 0.0, 1.0, 0.0, 0.875, 0.75, 1.0, 0.875, 1.0, 0.875, 1.0, 0.75, 1.0, 1.0, 1.0, 1.0, 0.875, 1.0, 0.875, 1.0, 1.0, 0.125, 0.0, 0.0, 0.0, 0.0, 0.0, 0.125, 0.0, 0.0, 0.125, 0.0, 0.25, 0.0, 0.25, 0.0, 0.125, 0.0, 1.0, 0.125, 1.0, 0.125, 1.0, 0.0, 1.0, 1.0, 0.125, 1.0, 0.0, 1.0, 0.0, 1.0, 0.125, 0.875, 0.0, 0.75, 0.0, 0.75, 0.0, 0.875, 0.0, 0.0, 0.5, 0.0, 0.625, 0.0, 0.625, 0.0, 0.5, 0.875, 1.0, 1.0, 1.0, 1.0, 1.0, 0.875, 1.0, 1.0, 0.875, 1.0, 0.75, 1.0, 0.75, 1.0, 0.875, 0.5, 0.0, 0.375, 0.0, 0.375, 0.0, 0.5, 0.0, 0.125, 1.0, 0.25, 1.0, 0.25, 1.0, 0.125, 1.0, 1.0, 0.5, 1.0, 0.375, 1.0, 0.375, 1.0, 0.5, 0.0, 0.625, 0.0, 0.75, 0.0, 0.75, 0.0, 0.625, 0.5, 1.0, 0.625, 1.0, 0.625, 1.0, 0.5, 1.0, 0.375, 0.0, 0.25, 0.0, 0.25, 0.0, 0.375, 0.0, 0.0, 0.25, 0.0, 0.375, 0.0, 0.375, 0.0, 0.25, 1.0, 0.375, 1.0, 0.25, 1.0, 0.25, 1.0, 0.375, 0.75, 0.0, 0.625, 0.0, 0.625, 0.0, 0.75, 0.0, 0.625, 1.0, 0.75, 1.0, 0.75, 1.0, 0.625, 1.0, 1.0, 0.75, 1.0, 0.625, 1.0, 0.625, 1.0, 0.75, 0.0, 0.375, 0.0, 0.5, 0.0, 0.5, 0.0, 0.375, 0.25, 1.0, 0.375, 1.0, 0.375, 1.0, 0.25, 1.0, 0.625, 0.0, 0.5, 0.0, 0.5, 0.0, 0.625, 0.0, 0.0, 0.75, 0.0, 0.875, 0.0, 0.875, 0.0, 0.75, 1.0, 1.0, 1.0, 0.875, 1.0, 0.875, 1.0, 1.0, 0.125, 0.0, 0.0, 0.0, 0.0, 0.0, 0.125, 0.0, 0.0, 0.125, 0.0, 0.25, 0.0, 0.25, 0.0, 0.125, 0.0, 1.0, 0.125, 1.0, 0.125, 1.0, 0.0, 1.0, 1.0, 0.125, 1.0, 0.0, 1.0, 0.0, 1.0, 0.125, 0.875, 0.0, 0.75, 0.0, 0.75, 0.0, 0.875, 0.0, 0.0, 0.5, 0.0, 0.625, 0.0, 0.625, 0.0, 0.5, 0.875, 1.0, 1.0, 1.0, 1.0, 1.0, 0.875, 1.0, 1.0, 0.875, 1.0, 0.75, 1.0, 0.75, 1.0, 0.875, 0.5, 0.0, 0.375, 0.0, 0.375, 0.0, 0.5, 0.0, 0.125, 1.0, 0.25, 1.0, 0.25, 1.0, 0.125, 1.0, 1.0, 0.5, 1.0, 0.375, 1.0, 0.375, 1.0, 0.5, 0.0, 0.625, 0.0, 0.75, 0.0, 0.75, 0.0, 0.625, 0.5, 1.0, 0.625, 1.0, 0.625, 1.0, 0.5, 1.0, 0.375, 0.0, 0.25, 0.0, 0.25, 0.0, 0.375, 0.0, 0.0, 0.25, 0.0, 0.375, 0.0, 0.375, 0.0, 0.25, 1.0, 0.375, 1.0, 0.25, 1.0, 0.25, 1.0, 0.375, 0.75, 0.0, 0.625, 0.0, 0.625, 0.0, 0.75, 0.0, 0.625, 1.0, 0.75, 1.0, 0.75, 1.0, 0.625, 1.0, 1.0, 0.75, 1.0, 0.625, 1.0, 0.625, 1.0, 0.75, 0.0, 0.375, 0.0, 0.5, 0.0, 0.5, 0.0, 0.375, 0.25, 1.0, 0.375, 1.0, 0.375, 1.0, 0.25, 1.0, 0.625, 0.0, 0.5, 0.0, 0.5, 0.0, 0.625, 0.0, 0.0, 0.75, 0.0, 0.875, 0.0, 0.875, 0.0, 0.75, 1.0, 0.625, 1.0, 0.5, 1.0, 0.5, 1.0, 0.625, 0.25, 0.0, 0.125, 0.0, 0.125, 0.0, 0.25, 0.0, 0.0, 0.0, 0.0, 0.125, 0.0, 0.125, 0.0, 0.0, 0.375, 1.0, 0.5, 1.0, 0.5, 1.0, 0.375, 1.0, 1.0, 0.25, 1.0, 0.125, 1.0, 0.125, 1.0, 0.25, 1.0, 0.0, 0.875, 0.0, 0.875, 0.0, 1.0, 0.0, 0.0, 0.875, 0.0, 1.0, 0.0, 1.0, 0.0, 0.875, 0.75, 1.0, 0.875, 1.0, 0.875, 1.0, 0.75, 1.0, 0.5, 0.0, 0.375, 0.0, 0.375, 0.0, 0.5, 0.0, 0.125, 1.0, 0.25, 1.0, 0.25, 1.0, 0.125, 1.0, 1.0, 0.5, 1.0, 0.375, 1.0, 0.375, 1.0, 0.5, 0.0, 0.625, 0.0, 0.75, 0.0, 0.75, 0.0, 0.625, 0.5, 1.0, 0.625, 1.0, 0.625, 1.0, 0.5, 1.0, 0.375, 0.0, 0.25, 0.0, 0.25, 0.0, 0.375, 0.0, 0.0, 0.25, 0.0, 0.375, 0.0, 0.375, 0.0, 0.25, 1.0, 0.375, 1.0, 0.25, 1.0, 0.25, 1.0, 0.375, 0.75, 0.0, 0.625, 0.0, 0.625, 0.0, 0.75, 0.0, 0.625, 1.0, 0.75, 1.0, 0.75, 1.0, 0.625, 1.0, 1.0, 0.75, 1.0, 0.625, 1.0, 0.625, 1.0, 0.75, 0.0, 0.375, 0.0, 0.5, 0.0, 0.5, 0.0, 0.375, 0.25, 1.0, 0.375, 1.0, 0.375, 1.0, 0.25, 1.0, 0.625, 0.0, 0.5, 0.0, 0.5, 0.0, 0.625, 0.0, 0.0, 0.75, 0.0, 0.875, 0.0, 0.875, 0.0, 0.75, 1.0, 0.625, 1.0, 0.5, 1.0, 0.5, 1.0, 0.625, 0.25, 0.0, 0.125, 0.0, 0.125, 0.0, 0.25, 0.0, 0.0, 0.0, 0.0, 0.125, 0.0, 0.125, 0.0, 0.0, 0.375, 1.0, 0.5, 1.0, 0.5, 1.0, 0.375, 1.0, 1.0, 0.25, 1.0, 0.125, 1.0, 0.125, 1.0, 0.25, 1.0, 0.0, 0.875, 0.0, 0.875, 0.0, 1.0, 0.0, 0.0, 0.875, 0.0, 1.0, 0.0, 1.0, 0.0, 0.875, 0.75, 1.0, 0.875, 1.0, 0.875, 1.0, 0.75, 1.0, 1.0, 1.0, 1.0, 0.875, 1.0, 0.875, 1.0, 1.0, 0.125, 0.0, 0.0, 0.0, 0.0, 0.0, 0.125, 0.0, 0.0, 0.125, 0.0, 0.25, 0.0, 0.25, 0.0, 0.125, 0.0, 1.0, 0.125, 1.0, 0.125, 1.0, 0.0, 1.0, 1.0, 0.125, 1.0, 0.0, 1.0, 0.0, 1.0, 0.125, 0.875, 0.0, 0.75, 0.0, 0.75, 0.0, 0.875, 0.0, 0.0, 0.5, 0.0, 0.625, 0.0, 0.625, 0.0, 0.5, 0.875, 1.0, 1.0, 1.0, 1.0, 1.0, 0.875, 1.0, 1.0, 0.875, 1.0, 0.75, 1.0, 0.75, 1.0, 0.875, 0.0, 0.25, 0.0, 0.375, 0.0, 0.375, 0.0, 0.25, 1.0, 0.375, 1.0, 0.25, 1.0, 0.25, 1.0, 0.375, 0.75, 0.0, 0.625, 0.0, 0.625, 0.0, 0.75, 0.0, 0.625, 1.0, 0.75, 1.0, 0.75, 1.0, 0.625, 1.0, 1.0, 0.75, 1.0, 0.625, 1.0, 0.625, 1.0, 0.75, 0.0, 0.375, 0.0, 0.5, 0.0, 0.5, 0.0, 0.375, 0.25, 1.0, 0.375, 1.0, 0.375, 1.0, 0.25, 1.0, 0.625, 0.0, 0.5, 0.0, 0.5, 0.0, 0.625, 0.0, 0.0, 0.75, 0.0, 0.875, 0.0, 0.875, 0.0, 0.75, 1.0, 0.625, 1.0, 0.5, 1.0, 0.5, 1.0, 0.625, 0.25, 0.0, 0.125, 0.0, 0.125, 0.0, 0.25, 0.0, 0.0, 0.0, 0.0, 0.125, 0.0, 0.125, 0.0, 0.0, 0.375, 1.0, 0.5, 1.0, 0.5, 1.0, 0.375, 1.0, 1.0, 0.25, 1.0, 0.125, 1.0, 0.125, 1.0, 0.25, 1.0, 0.0, 0.875, 0.0, 0.875, 0.0, 1.0, 0.0, 0.0, 0.875, 0.0, 1.0, 0.0, 1.0, 0.0, 0.875, 0.75, 1.0, 0.875, 1.0, 0.875, 1.0, 0.75, 1.0, 1.0, 1.0, 1.0, 0.875, 1.0, 0.875, 1.0, 1.0, 0.125, 0.0, 0.0, 0.0, 0.0, 0.0, 0.125, 0.0, 0.0, 0.125, 0.0, 0.25, 0.0, 0.25, 0.0, 0.125, 0.0, 1.0, 0.125, 1.0, 0.125, 1.0, 0.0, 1.0, 1.0, 0.125, 1.0, 0.0, 1.0, 0.0, 1.0, 0.125, 0.875, 0.0, 0.75, 0.0, 0.75, 0.0, 0.875, 0.0, 0.0, 0.5, 0.0, 0.625, 0.0, 0.625, 0.0, 0.5, 0.875, 1.0, 1.0, 1.0, 1.0, 1.0, 0.875, 1.0, 1.0, 0.875, 1.0, 0.75, 1.0, 0.75, 1.0, 0.875, 0.5, 0.0, 0.375, 0.0, 0.375, 0.0, 0.5, 0.0, 0.125, 1.0, 0.25, 1.0, 0.25, 1.0, 0.125, 1.0, 1.0, 0.5, 1.0, 0.375, 1.0, 0.375, 1.0, 0.5, 0.0, 0.625, 0.0, 0.75, 0.0, 0.75, 0.0, 0.625, 0.5, 1.0, 0.625, 1.0, 0.625, 1.0, 0.5, 1.0, 0.375, 0.0, 0.25, 0.0, 0.25, 0.0, 0.375, 0.0, 0.25, 1.0, 0.375, 1.0, 0.375, 1.0, 0.25, 1.0, 0.625, 0.0, 0.5, 0.0, 0.5, 0.0, 0.625, 0.0, 0.0, 0.75, 0.0, 0.875, 0.0, 0.875, 0.0, 0.75, 1.0, 0.625, 1.0, 0.5, 1.0, 0.5, 1.0, 0.625, 0.25, 0.0, 0.125, 0.0, 0.125, 0.0, 0.25, 0.0, 0.0, 0.0, 0.0, 0.125, 0.0, 0.125, 0.0, 0.0, 0.375, 1.0, 0.5, 1.0, 0.5, 1.0, 0.375, 1.0, 1.0, 0.25, 1.0, 0.125, 1.0, 0.125, 1.0, 0.25, 1.0, 0.0, 0.875, 0.0, 0.875, 0.0, 1.0, 0.0, 0.0, 0.875, 0.0, 1.0, 0.0, 1.0, 0.0, 0.875, 0.75, 1.0, 0.875, 1.0, 0.875, 1.0, 0.75, 1.0, 1.0, 1.0, 1.0, 0.875, 1.0, 0.875, 1.0, 1.0, 0.125, 0.0, 0.0, 0.0, 0.0, 0.0, 0.125, 0.0, 0.0, 0.125, 0.0, 0.25, 0.0, 0.25, 0.0, 0.125, 0.0, 1.0, 0.125, 1.0, 0.125, 1.0, 0.0, 1.0, 1.0, 0.125, 1.0, 0.0, 1.0, 0.0, 1.0, 0.125, 0.875, 0.0, 0.75, 0.0, 0.75, 0.0, 0.875, 0.0, 0.0, 0.5, 0.0, 0.625, 0.0, 0.625, 0.0, 0.5, 0.875, 1.0, 1.0, 1.0, 1.0, 1.0, 0.875, 1.0, 1.0, 0.875, 1.0, 0.75, 1.0, 0.75, 1.0, 0.875, 0.5, 0.0, 0.375, 0.0, 0.375, 0.0, 0.5, 0.0, 0.125, 1.0, 0.25, 1.0, 0.25, 1.0, 0.125, 1.0, 1.0, 0.5, 1.0, 0.375, 1.0, 0.375, 1.0, 0.5, 0.0, 0.625, 0.0, 0.75, 0.0, 0.75, 0.0, 0.625, 0.5, 1.0, 0.625, 1.0, 0.625, 1.0, 0.5, 1.0, 0.375, 0.0, 0.25, 0.0, 0.25, 0.0, 0.375, 0.0, 0.0, 0.25, 0.0, 0.375, 0.0, 0.375, 0.0, 0.25, 1.0, 0.375, 1.0, 0.25, 1.0, 0.25, 1.0, 0.375, 0.75, 0.0, 0.625, 0.0, 0.625, 0.0, 0.75, 0.0, 0.625, 1.0, 0.75, 1.0, 0.75, 1.0, 0.625, 1.0, 1.0, 0.75, 1.0, 0.625, 1.0, 0.625, 1.0, 0.75, 0.0, 0.375, 0.0, 0.5, 0.0, 0.5, 0.0, 0.375, 1.0, 0.25, 1.0, 0.125, 1.0, 0.125, 1.0, 0.25, 1.0, 0.0, 0.875, 0.0, 0.875, 0.0, 1.0, 0.0, 0.0, 0.875, 0.0, 1.0, 0.0, 1.0, 0.0, 0.875, 0.75, 1.0, 0.875, 1.0, 0.875, 1.0, 0.75, 1.0, 1.0, 1.0, 1.0, 0.875, 1.0, 0.875, 1.0, 1.0, 0.125, 0.0, 0.0, 0.0, 0.0, 0.0, 0.125, 0.0, 0.0, 0.125, 0.0, 0.25, 0.0, 0.25, 0.0, 0.125, 0.0, 1.0, 0.125, 1.0, 0.125, 1.0, 0.0, 1.0, 1.0, 0.125, 1.0, 0.0, 1.0, 0.0, 1.0, 0.125, 0.875, 0.0, 0.75, 0.0, 0.75, 0.0, 0.875, 0.0, 0.0, 0.5, 0.0, 0.625, 0.0, 0.625, 0.0, 0.5, 0.875, 1.0, 1.0, 1.0, 1.0, 1.0, 0.875, 1.0, 1.0, 0.875, 1.0, 0.75, 1.0, 0.75, 1.0, 0.875, 0.5, 0.0, 0.375, 0.0, 0.375, 0.0, 0.5, 0.0, 0.125, 1.0, 0.25, 1.0, 0.25, 1.0, 0.125, 1.0, 1.0, 0.5, 1.0, 0.375, 1.0, 0.375, 1.0, 0.5, 0.0, 0.625, 0.0, 0.75, 0.0, 0.75, 0.0, 0.625, 0.5, 1.0, 0.625, 1.0, 0.625, 1.0, 0.5, 1.0, 0.375, 0.0, 0.25, 0.0, 0.25, 0.0, 0.375, 0.0, 0.0, 0.25, 0.0, 0.375, 0.0, 0.375, 0.0, 0.25, 1.0, 0.375, 1.0, 0.25, 1.0, 0.25, 1.0, 0.375, 0.75, 0.0, 0.625, 0.0, 0.625, 0.0, 0.75, 0.0, 0.625, 1.0, 0.75, 1.0, 0.75, 1.0, 0.625, 1.0, 1.0, 0.75, 1.0, 0.625, 1.0, 0.625, 1.0, 0.75, 0.0, 0.375, 0.0, 0.5, 0.0, 0.5, 0.0, 0.375, 0.25, 1.0, 0.375, 1.0, 0.375, 1.0, 0.25, 1.0, 0.625, 0.0, 0.5, 0.0, 0.5, 0.0, 0.625, 0.0, 0.0, 0.75, 0.0, 0.875, 0.0, 0.875, 0.0, 0.75, 1.0, 0.625, 1.0, 0.5, 1.0, 0.5, 1.0, 0.625, 0.25, 0.0, 0.125, 0.0, 0.125, 0.0, 0.25, 0.0, 0.0, 0.0, 0.0, 0.125, 0.0, 0.125, 0.0, 0.0, 0.375, 1.0, 0.5, 1.0, 0.5, 1.0, 0.375, 1.0, 0.875, 0.0, 0.75, 0.0, 0.75, 0.0, 0.875, 0.0, 0.0, 0.5, 0.0, 0.625, 0.0, 0.625, 0.0, 0.5, 0.875, 1.0, 1.0, 1.0, 1.0, 1.0, 0.875, 1.0, 1.0, 0.875, 1.0, 0.75, 1.0, 0.75, 1.0, 0.875, 0.5, 0.0, 0.375, 0.0, 0.375, 0.0, 0.5, 0.0, 0.125, 1.0, 0.25, 1.0, 0.25, 1.0, 0.125, 1.0, 1.0, 0.5, 1.0, 0.375, 1.0, 0.375, 1.0, 0.5, 0.0, 0.625, 0.0, 0.75, 0.0, 0.75, 0.0, 0.625, 0.5, 1.0, 0.625, 1.0, 0.625, 1.0, 0.5, 1.0, 0.375, 0.0, 0.25, 0.0, 0.25, 0.0, 0.375, 0.0, 0.0, 0.25, 0.0, 0.375, 0.0, 0.375, 0.0, 0.25, 1.0, 0.375, 1.0, 0.25, 1.0, 0.25, 1.0, 0.375, 0.75, 0.0, 0.625, 0.0, 0.625, 0.0, 0.75, 0.0, 0.625, 1.0, 0.75, 1.0, 0.75, 1.0, 0.625, 1.0, 1.0, 0.75, 1.0, 0.625, 1.0, 0.625, 1.0, 0.75, 0.0, 0.375, 0.0, 0.5, 0.0, 0.5, 0.0, 0.375, 0.25, 1.0, 0.375, 1.0, 0.375, 1.0, 0.25, 1.0, 0.625, 0.0, 0.5, 0.0, 0.5, 0.0, 0.625, 0.0, 0.0, 0.75, 0.0, 0.875, 0.0, 0.875, 0.0, 0.75, 1.0, 0.625, 1.0, 0.5, 1.0, 0.5, 1.0, 0.625, 0.25, 0.0, 0.125, 0.0, 0.125, 0.0, 0.25, 0.0, 0.0, 0.0, 0.0, 0.125, 0.0, 0.125, 0.0, 0.0, 0.375, 1.0, 0.5, 1.0, 0.5, 1.0, 0.375, 1.0, 1.0, 0.25, 1.0, 0.125, 1.0, 0.125, 1.0, 0.25, 1.0, 0.0, 0.875, 0.0, 0.875, 0.0, 1.0, 0.0, 0.0, 0.875, 0.0, 1.0, 0.0, 1.0, 0.0, 0.875, 0.75, 1.0, 0.875, 1.0, 0.875, 1.0, 0.75, 1.0, 1.0, 1.0, 1.0, 0.875, 1.0, 0.875, 1.0, 1.0, 0.125, 0.0, 0.0, 0.0, 0.0, 0.0, 0.125, 0.0, 0.0, 0.125, 0.0, 0.25, 0.0, 0.25, 0.0, 0.125, 0.0, 1.0, 0.125, 1.0, 0.125, 1.0, 0.0, 1.0, 1.0, 0.125, 1.0, 0.0, 1.0, 0.0, 1.0, 0.125, 0.0, 0.625, 0.0, 0.75, 0.0, 0.75, 0.0, 0.625, 0.5, 1.0, 0.625, 1.0, 0.625, 1.0, 0.5, 1.0, 0.375, 0.0, 0.25, 0.0, 0.25, 0.0, 0.375, 0.0, 0.0, 0.25, 0.0, 0.375, 0.0, 0.375, 0.0, 0.25, 1.0, 0.375, 1.0, 0.25, 1.0, 0.25, 1.0, 0.375, 0.75, 0.0, 0.625, 0.0, 0.625, 0.0, 0.75, 0.0, 0.625, 1.0, 0.75, 1.0, 0.75, 1.0, 0.625, 1.0, 1.0, 0.75, 1.0, 0.625, 1.0, 0.625, 1.0, 0.75, 0.0, 0.375, 0.0, 0.5, 0.0, 0.5, 0.0, 0.375, 0.25, 1.0, 0.375, 1.0, 0.375, 1.0, 0.25, 1.0, 0.625, 0.0, 0.5, 0.0, 0.5, 0.0, 0.625, 0.0, 0.0, 0.75, 0.0, 0.875, 0.0, 0.875, 0.0, 0.75, 1.0, 0.625, 1.0, 0.5, 1.0, 0.5, 1.0, 0.625, 0.25, 0.0, 0.125, 0.0, 0.125, 0.0, 0.25, 0.0, 0.0, 0.0, 0.0, 0.125, 0.0, 0.125, 0.0, 0.0, 0.375, 1.0, 0.5, 1.0, 0.5, 1.0, 0.375, 1.0, 1.0, 0.25, 1.0, 0.125, 1.0, 0.125, 1.0, 0.25, 1.0, 0.0, 0.875, 0.0, 0.875, 0.0, 1.0, 0.0, 0.0, 0.875, 0.0, 1.0, 0.0, 1.0, 0.0, 0.875, 0.75, 1.0, 0.875, 1.0, 0.875, 1.0, 0.75, 1.0, 1.0, 1.0, 1.0, 0.875, 1.0, 0.875, 1.0, 1.0, 0.125, 0.0, 0.0, 0.0, 0.0, 0.0, 0.125, 0.0, 0.0, 0.125, 0.0, 0.25, 0.0, 0.25, 0.0, 0.125, 0.0, 1.0, 0.125, 1.0, 0.125, 1.0, 0.0, 1.0, 1.0, 0.125, 1.0, 0.0, 1.0, 0.0, 1.0, 0.125, 0.875, 0.0, 0.75, 0.0, 0.75, 0.0, 0.875, 0.0, 0.0, 0.5, 0.0, 0.625, 0.0, 0.625, 0.0, 0.5, 0.875, 1.0, 1.0, 1.0, 1.0, 1.0, 0.875, 1.0, 1.0, 0.875, 1.0, 0.75, 1.0, 0.75, 1.0, 0.875, 0.5, 0.0, 0.375, 0.0, 0.375, 0.0, 0.5, 0.0, 0.125, 1.0, 0.25, 1.0, 0.25, 1.0, 0.125, 1.0, 1.0, 0.5, 1.0, 0.375, 1.0, 0.375, 1.0, 0.5, 0.625, 1.0, 0.75, 1.0, 0.75, 1.0, 0.625, 1.0, 1.0, 0.75, 1.0, 0.625, 1.0, 0.625, 1.0, 0.75, 0.0, 0.375, 0.0, 0.5, 0.0, 0.5, 0.0, 0.375, 0.25, 1.0, 0.375, 1.0, 0.375, 1.0, 0.25, 1.0, 0.625, 0.0, 0.5, 0.0, 0.5, 0.0, 0.625, 0.0, 0.0, 0.75, 0.0, 0.875, 0.0, 0.875, 0.0, 0.75, 1.0, 0.625, 1.0, 0.5, 1.0, 0.5, 1.0, 0.625, 0.25, 0.0, 0.125, 0.0, 0.125, 0.0, 0.25, 0.0, 0.0, 0.0, 0.0, 0.125, 0.0, 0.125, 0.0, 0.0, 0.375, 1.0, 0.5, 1.0, 0.5, 1.0, 0.375, 1.0, 1.0, 0.25, 1.0, 0.125, 1.0, 0.125, 1.0, 0.25, 1.0, 0.0, 0.875, 0.0, 0.875, 0.0, 1.0, 0.0, 0.0, 0.875, 0.0, 1.0, 0.0, 1.0, 0.0, 0.875, 0.75, 1.0, 0.875, 1.0, 0.875, 1.0, 0.75, 1.0, 1.0, 1.0, 1.0, 0.875, 1.0, 0.875, 1.0, 1.0, 0.125, 0.0, 0.0, 0.0, 0.0, 0.0, 0.125, 0.0, 0.0, 0.125, 0.0, 0.25, 0.0, 0.25, 0.0, 0.125, 0.0, 1.0, 0.125, 1.0, 0.125, 1.0, 0.0, 1.0, 1.0, 0.125, 1.0, 0.0, 1.0, 0.0, 1.0, 0.125, 0.875, 0.0, 0.75, 0.0, 0.75, 0.0, 0.875, 0.0, 0.0, 0.5, 0.0, 0.625, 0.0, 0.625, 0.0, 0.5, 0.875, 1.0, 1.0, 1.0, 1.0, 1.0, 0.875, 1.0, 1.0, 0.875, 1.0, 0.75, 1.0, 0.75, 1.0, 0.875, 0.5, 0.0, 0.375, 0.0, 0.375, 0.0, 0.5, 0.0, 0.125, 1.0, 0.25, 1.0, 0.25, 1.0, 0.125, 1.0, 1.0, 0.5, 1.0, 0.375, 1.0, 0.375, 1.0, 0.5, 0.0, 0.625, 0.0, 0.75, 0.0, 0.75, 0.0, 0.625, 0.5, 1.0, 0.625, 1.0, 0.625, 1.0, 0.5, 1.0, 0.375, 0.0, 0.25, 0.0, 0.25, 0.0, 0.375, 0.0, 0.0, 0.25, 0.0, 0.375, 0.0, 0.375, 0.0, 0.25, 1.0, 0.375, 1.0, 0.25, 1.0, 0.25, 1.0, 0.375, 0.75, 0.0, 0.625, 0.0, 0.625, 0.0, 0.75, 0.0, 1.0, 0.625, 1.0, 0.5, 1.0, 0.5, 1.0, 0.625, 0.25, 0.0, 0.125, 0.0, 0.125, 0.0, 0.25, 0.0, 0.0, 0.0, 0.0, 0.125, 0.0, 0.125, 0.0, 0.0, 0.375, 1.0, 0.5, 1.0, 0.5, 1.0, 0.375, 1.0, 1.0, 0.25, 1.0, 0.125, 1.0, 0.125, 1.0, 0.25, 1.0, 0.0, 0.875, 0.0, 0.875, 0.0, 1.0, 0.0, 0.0, 0.875, 0.0, 1.0, 0.0, 1.0, 0.0, 0.875, 0.75, 1.0, 0.875, 1.0, 0.875, 1.0, 0.75, 1.0, 1.0, 1.0, 1.0, 0.875, 1.0, 0.875, 1.0, 1.0, 0.125, 0.0, 0.0, 0.0, 0.0, 0.0, 0.125, 0.0, 0.0, 0.125, 0.0, 0.25, 0.0, 0.25, 0.0, 0.125, 0.0, 1.0, 0.125, 1.0, 0.125, 1.0, 0.0, 1.0, 1.0, 0.125, 1.0, 0.0, 1.0, 0.0, 1.0, 0.125, 0.875, 0.0, 0.75, 0.0, 0.75, 0.0, 0.875, 0.0, 0.0, 0.5, 0.0, 0.625, 0.0, 0.625, 0.0, 0.5, 0.875, 1.0, 1.0, 1.0, 1.0, 1.0, 0.875, 1.0, 1.0, 0.875, 1.0, 0.75, 1.0, 0.75, 1.0, 0.875, 0.5, 0.0, 0.375, 0.0, 0.375, 0.0, 0.5, 0.0, 0.125, 1.0, 0.25, 1.0, 0.25, 1.0, 0.125, 1.0, 1.0, 0.5, 1.0, 0.375, 1.0, 0.375, 1.0, 0.5, 0.0, 0.625, 0.0, 0.75, 0.0, 0.75, 0.0, 0.625, 0.5, 1.0, 0.625, 1.0, 0.625, 1.0, 0.5, 1.0, 0.375, 0.0, 0.25, 0.0, 0.25, 0.0, 0.375, 0.0, 0.0, 0.25, 0.0, 0.375, 0.0, 0.375, 0.0, 0.25, 1.0, 0.375, 1.0, 0.25, 1.0, 0.25, 1.0, 0.375, 0.75, 0.0, 0.625, 0.0, 0.625, 0.0, 0.75, 0.0, 0.625, 1.0, 0.75, 1.0, 0.75, 1.0, 0.625, 1.0, 1.0, 0.75, 1.0, 0.625, 1.0, 0.625, 1.0, 0.75, 0.0, 0.375, 0.0, 0.5, 0.0, 0.5, 0.0, 0.375, 0.25, 1.0, 0.375, 1.0, 0.375, 1.0, 0.25, 1.0, 0.625, 0.0, 0.5, 0.0, 0.5, 0.0, 0.625, 0.0, 0.0, 0.75, 0.0, 0.875, 0.0, 0.875, 0.0, 0.75, 0.0813, 0.1907, 0.1128, 0.1128, 0.0, 0.0, 0.0, 0.125, 0.8093, 0.0813, 0.8872, 0.1128, 1.0, 0.0, 0.875, 0.0, 0.9187, 0.8093, 0.8872, 0.8872, 1.0, 1.0, 1.0, 0.875, 0.1907, 0.9187, 0.1128, 0.8872, 0.0, 1.0, 0.125, 1.0, 0.06736, 0.6059, 0.06623, 0.5, 0.0, 0.5, 0.0, 0.625, 0.3941, 0.06736, 0.5, 0.06623, 0.5, 0.0, 0.375, 0.0, 0.9326, 0.3941, 0.9338, 0.5, 1.0, 0.5, 1.0, 0.375, 0.6059, 0.9326, 0.5, 0.9338, 0.5, 1.0, 0.625, 1.0, 0.06736, 0.3941, 0.07135, 0.2898, 0.0, 0.25, 0.0, 0.375, 0.6059, 0.06736, 0.7102, 0.07135, 0.75, 0.0, 0.625, 0.0, 0.9326, 0.6059, 0.9287, 0.7102, 1.0, 0.75, 1.0, 0.625, 0.3941, 0.9326, 0.2898, 0.9287, 0.25, 1.0, 0.375, 1.0, 0.0813, 0.8093, 0.07135, 0.7102, 0.0, 0.75, 0.0, 0.875, 0.1907, 0.0813, 0.2898, 0.07135, 0.25, 0.0, 0.125, 0.0, 0.9187, 0.1907, 0.9287, 0.2898, 1.0, 0.25, 1.0, 0.125, 0.8093, 0.9187, 0.7102, 0.9287, 0.75, 1.0, 0.875, 1.0, 0.07135, 0.2898, 0.0813, 0.1907, 0.0, 0.125, 0.0, 0.25, 0.7102, 0.07135, 0.8093, 0.0813, 0.875, 0.0, 0.75, 0.0, 0.9287, 0.7102, 0.9187, 0.8093, 1.0, 0.875, 1.0, 0.75, 0.2898, 0.9287, 0.1907, 0.9187, 0.125, 1.0, 0.25, 1.0, 0.07135, 0.7102, 0.06736, 0.6059, 0.0, 0.625, 0.0, 0.75, 0.2898, 0.07135, 0.3941, 0.06736, 0.375, 0.0, 0.25, 0.0, 0.9287, 0.2898, 0.9326, 0.3941, 1.0, 0.375, 1.0, 0.25, 0.7102, 0.9287, 0.6059, 0.9326, 0.625, 1.0, 0.75, 1.0, 0.06623, 0.5, 0.06736, 0.3941, 0.0, 0.375, 0.0, 0.5, 0.5, 0.06623, 0.6059, 0.06736, 0.625, 0.0, 0.5, 0.0, 0.9338, 0.5, 0.9326, 0.6059, 1.0, 0.625, 1.0, 0.5, 0.5, 0.9338, 0.3941, 0.9326, 0.375, 1.0, 0.5, 1.0, 0.1128, 0.8872, 0.0813, 0.8093, 0.0, 0.875, 0.0, 1.0, 0.1128, 0.1128, 0.1907, 0.0813, 0.125, 0.0, 0.0, 0.0, 0.8872, 0.1128, 0.9187, 0.1907, 1.0, 0.125, 1.0, 0.0, 0.8872, 0.8872, 0.8093, 0.9187, 0.875, 1.0, 1.0, 1.0, 0.0813, 0.1907, 0.07135, 0.2898, 0.06736, 0.3941, 0.06623, 0.5, 0.06736, 0.6059, 0.07135, 0.7102, 0.0813, 0.8093, 0.1128, 0.8872, 0.1907, 0.9187, 0.2898, 0.9287, 0.3941, 0.9326, 0.5, 0.9338, 0.6059, 0.9326, 0.7102, 0.9287, 0.8093, 0.9187, 0.8872, 0.8872, 0.9187, 0.8093, 0.9287, 0.7102, 0.9326, 0.6059, 0.9338, 0.5, 0.9326, 0.3941, 0.9287, 0.2898, 0.9187, 0.1907, 0.8872, 0.1128, 0.8093, 0.0813, 0.7102, 0.07135, 0.6059, 0.06736, 0.5, 0.06623, 0.3941, 0.06736, 0.2898, 0.07135, 0.1907, 0.0813, 0.1128, 0.1128, 0.125, 0.0, 0.0, 0.0, 0.0, 0.0, 0.125, 0.0, 0.0, 0.0, 0.0, 0.125, 0.0, 0.125, 0.0, 0.0, 1.0, 0.125, 1.0, 0.0, 1.0, 0.0, 1.0, 0.125, 1.0, 0.0, 0.875, 0.0, 0.875, 0.0, 1.0, 0.0, 0.0, 0.875, 0.0, 1.0, 0.0, 1.0, 0.0, 0.875, 0.0, 1.0, 0.125, 1.0, 0.125, 1.0, 0.0, 1.0, 0.875, 1.0, 1.0, 1.0, 1.0, 1.0, 0.875, 1.0, 1.0, 1.0, 1.0, 0.875, 1.0, 0.875, 1.0, 1.0, 0.0, 0.375, 0.0, 0.5, 0.0, 0.5, 0.0, 0.375, 0.0, 0.5, 0.0, 0.625, 0.0, 0.625, 0.0, 0.5, 0.625, 0.0, 0.5, 0.0, 0.5, 0.0, 0.625, 0.0, 0.5, 0.0, 0.375, 0.0, 0.375, 0.0, 0.5, 0.0, 1.0, 0.625, 1.0, 0.5, 1.0, 0.5, 1.0, 0.625, 1.0, 0.5, 1.0, 0.375, 1.0, 0.375, 1.0, 0.5, 0.375, 1.0, 0.5, 1.0, 0.5, 1.0, 0.375, 1.0, 0.5, 1.0, 0.625, 1.0, 0.625, 1.0, 0.5, 1.0, 0.0, 0.125, 0.0, 0.25, 0.0, 0.25, 0.0, 0.125, 0.0, 0.25, 0.0, 0.375, 0.0, 0.375, 0.0, 0.25, 0.875, 0.0, 0.75, 0.0, 0.75, 0.0, 0.875, 0.0, 0.75, 0.0, 0.625, 0.0, 0.625, 0.0, 0.75, 0.0, 1.0, 0.875, 1.0, 0.75, 1.0, 0.75, 1.0, 0.875, 1.0, 0.75, 1.0, 0.625, 1.0, 0.625, 1.0, 0.75, 0.125, 1.0, 0.25, 1.0, 0.25, 1.0, 0.125, 1.0, 0.25, 1.0, 0.375, 1.0, 0.375, 1.0, 0.25, 1.0, 0.0, 0.625, 0.0, 0.75, 0.0, 0.75, 0.0, 0.625, 0.0, 0.75, 0.0, 0.875, 0.0, 0.875, 0.0, 0.75, 0.375, 0.0, 0.25, 0.0, 0.25, 0.0, 0.375, 0.0, 0.25, 0.0, 0.125, 0.0, 0.125, 0.0, 0.25, 0.0, 1.0, 0.375, 1.0, 0.25, 1.0, 0.25, 1.0, 0.375, 1.0, 0.25, 1.0, 0.125, 1.0, 0.125, 1.0, 0.25, 0.625, 1.0, 0.75, 1.0, 0.75, 1.0, 0.625, 1.0, 0.75, 1.0, 0.875, 1.0, 0.875, 1.0, 0.75, 1.0])
me_plane.update()

# ---- curves / text
cu_b_ziercurve_001 = bpy.data.curves.new('BézierCurve.001', 'CURVE')
cu_b_ziercurve_001.dimensions = '3D'
_sp = cu_b_ziercurve_001.splines.new('BEZIER'); _sp.bezier_points.add(6)
_sp.bezier_points.foreach_set('co', [-5.827, 0.05383, 7.204, -6.516, 0.05383, 6.825, -6.865, 0.05383, 5.203, -7.234, 0.05383, 2.975, -7.298, -7.162e-08, 1.053, -6.848, 7.901e-09, 0.001198, -4.8, 0.0, 0.0])
_sp.bezier_points.foreach_set('handle_left', [-5.092, -0.8023, 7.49, -6.219, -0.5016, 7.803, -5.787, -0.5589, 6.283, -7.2, -0.6342, 4.384, -7.268, -0.4817, 1.57, -7.348, -0.5, 0.001198, -5.8, 0.0, 0.0])
_sp.bezier_points.foreach_set('handle_right', [-6.087, 0.3576, 7.102, -6.679, 0.3576, 6.29, -7.243, 0.2689, 4.824, -7.245, 0.2792, 2.513, -7.328, 0.5, 0.5167, -6.348, 0.5, 0.001198, -3.8, 0.0, 0.0])
for _p, _l, _r in zip(_sp.bezier_points, ['ALIGNED', 'ALIGNED', 'ALIGNED', 'ALIGNED', 'ALIGNED', 'ALIGNED', 'ALIGNED'], ['ALIGNED', 'ALIGNED', 'ALIGNED', 'ALIGNED', 'ALIGNED', 'ALIGNED', 'ALIGNED']): _p.handle_left_type = _l; _p.handle_right_type = _r
_sp.order_u = 0
_sp.order_v = 0
cu_b_ziercurve_001.use_path = True
cu_b_ziercurve_001.fill_mode = 'FULL'

# ---- objects
ob_plane = bpy.data.objects.new('Plane', me_plane)
ob_b_ziercurve = bpy.data.objects.new('BézierCurve', cu_b_ziercurve_001)

# ---- transforms, parenting, visibility, modifiers, constraints
ob_plane.location = (0.0, 0.0, 0.0)
_m = ob_plane.modifiers.new('Smooth by Angle', 'NODES')
_m.node_group = ng_smooth_by_angle
_m.use_pin_to_last = True
_m.show_group_selector = False
ob_b_ziercurve.location = (0.0, 0.0, 0.0)
_m = ob_b_ziercurve.modifiers.new('Screw', 'SCREW')

# ---- collection membership
col_collection.objects.link(ob_plane)
col_collection.objects.link(ob_b_ziercurve)

# ---- scene / render settings (as saved in the file)
scene.frame_start = 1; scene.frame_end = 250; scene.frame_set(55)
scene.render.engine = 'BLENDER_EEVEE_NEXT'
bpy.context.view_layer.update()

# ---- added for rendering (the .blend has no active camera and no usable light): camera, sun
cam_auto = bpy.data.cameras.new('AutoCamera')
cam_auto.lens = 50.0
cam_auto.sensor_width = 36.0
cam_auto.clip_end = 1000.0
ob_auto_camera = bpy.data.objects.new('AutoCamera', cam_auto)
scene.collection.objects.link(ob_auto_camera)
ob_auto_camera.location = (9.18107, -15.1591, 13.708)
ob_auto_camera.rotation_euler = (1.09748, -7.21219e-08, 0.694738)
scene.camera = ob_auto_camera
light_auto_sun = bpy.data.lights.new('AutoSun', 'SUN')
light_auto_sun.energy = 3.0
light_auto_sun.angle = 0.0523599
ob_auto_sun = bpy.data.objects.new('AutoSun', light_auto_sun)
scene.collection.objects.link(ob_auto_sun)
ob_auto_sun.rotation_euler = (0.872665, 0.174533, 0.523599)
bpy.context.view_layer.update()
